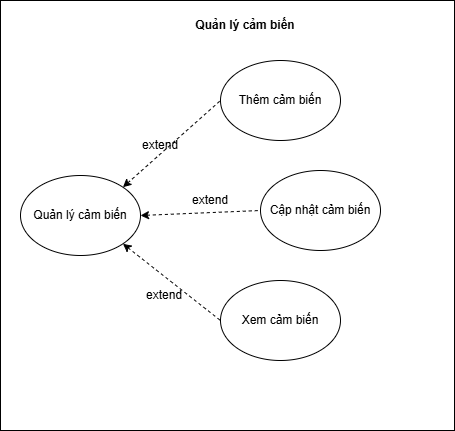

The diagram above was exported from draw.io. Its source (the exported page's mxGraphModel, read from the mxfile embedded in the PNG):
<mxGraphModel dx="1281" dy="626" grid="1" gridSize="10" guides="1" tooltips="1" connect="1" arrows="1" fold="1" page="1" pageScale="1" pageWidth="827" pageHeight="1169" math="0" shadow="0">
  <root>
    <mxCell id="0" />
    <mxCell id="1" parent="0" />
    <mxCell id="nzbQeuS9W-i9rFFwWIVW-1" value="" style="rounded=0;whiteSpace=wrap;html=1;" parent="1" vertex="1">
      <mxGeometry x="280" y="370" width="454" height="430" as="geometry" />
    </mxCell>
    <mxCell id="nzbQeuS9W-i9rFFwWIVW-4" value="Xem cảm biến" style="ellipse;whiteSpace=wrap;html=1;" parent="1" vertex="1">
      <mxGeometry x="500" y="650" width="120" height="80" as="geometry" />
    </mxCell>
    <mxCell id="nzbQeuS9W-i9rFFwWIVW-5" value="Cập nhật cảm biến" style="ellipse;whiteSpace=wrap;html=1;" parent="1" vertex="1">
      <mxGeometry x="540" y="540" width="120" height="80" as="geometry" />
    </mxCell>
    <mxCell id="nzbQeuS9W-i9rFFwWIVW-6" value="Thêm cảm biến" style="ellipse;whiteSpace=wrap;html=1;" parent="1" vertex="1">
      <mxGeometry x="500" y="430" width="120" height="80" as="geometry" />
    </mxCell>
    <mxCell id="nzbQeuS9W-i9rFFwWIVW-7" style="rounded=0;orthogonalLoop=1;jettySize=auto;html=1;exitX=1;exitY=0;exitDx=0;exitDy=0;entryX=0;entryY=0.5;entryDx=0;entryDy=0;dashed=1;startArrow=classic;startFill=1;endArrow=none;endFill=0;" parent="1" source="nzbQeuS9W-i9rFFwWIVW-10" target="nzbQeuS9W-i9rFFwWIVW-6" edge="1">
      <mxGeometry relative="1" as="geometry" />
    </mxCell>
    <mxCell id="nzbQeuS9W-i9rFFwWIVW-8" style="rounded=0;orthogonalLoop=1;jettySize=auto;html=1;exitX=1;exitY=0.5;exitDx=0;exitDy=0;entryX=0;entryY=0.5;entryDx=0;entryDy=0;dashed=1;startArrow=classic;startFill=1;endArrow=none;endFill=0;" parent="1" source="nzbQeuS9W-i9rFFwWIVW-10" target="nzbQeuS9W-i9rFFwWIVW-5" edge="1">
      <mxGeometry relative="1" as="geometry" />
    </mxCell>
    <mxCell id="nzbQeuS9W-i9rFFwWIVW-9" style="rounded=0;orthogonalLoop=1;jettySize=auto;html=1;exitX=1;exitY=1;exitDx=0;exitDy=0;entryX=0;entryY=0.5;entryDx=0;entryDy=0;startArrow=classic;startFill=1;dashed=1;endArrow=none;endFill=0;" parent="1" source="nzbQeuS9W-i9rFFwWIVW-10" target="nzbQeuS9W-i9rFFwWIVW-4" edge="1">
      <mxGeometry relative="1" as="geometry" />
    </mxCell>
    <mxCell id="nzbQeuS9W-i9rFFwWIVW-10" value="Quản lý cảm biến" style="ellipse;whiteSpace=wrap;html=1;" parent="1" vertex="1">
      <mxGeometry x="300" y="545" width="120" height="80" as="geometry" />
    </mxCell>
    <mxCell id="nzbQeuS9W-i9rFFwWIVW-14" value="Quản lý cảm biến" style="text;html=1;whiteSpace=wrap;strokeColor=none;fillColor=none;align=center;verticalAlign=middle;rounded=0;fontStyle=1" parent="1" vertex="1">
      <mxGeometry x="470" y="380" width="110" height="30" as="geometry" />
    </mxCell>
    <mxCell id="Wabt11km6dPwTQyHcglS-1" value="extend" style="text;html=1;whiteSpace=wrap;strokeColor=none;fillColor=none;align=center;verticalAlign=middle;rounded=0;" parent="1" vertex="1">
      <mxGeometry x="414" y="650" width="60" height="30" as="geometry" />
    </mxCell>
    <mxCell id="Wabt11km6dPwTQyHcglS-2" value="extend" style="text;html=1;whiteSpace=wrap;strokeColor=none;fillColor=none;align=center;verticalAlign=middle;rounded=0;" parent="1" vertex="1">
      <mxGeometry x="460" y="555" width="60" height="30" as="geometry" />
    </mxCell>
    <mxCell id="Wabt11km6dPwTQyHcglS-3" value="extend" style="text;html=1;whiteSpace=wrap;strokeColor=none;fillColor=none;align=center;verticalAlign=middle;rounded=0;" parent="1" vertex="1">
      <mxGeometry x="410" y="500" width="60" height="30" as="geometry" />
    </mxCell>
  </root>
</mxGraphModel>